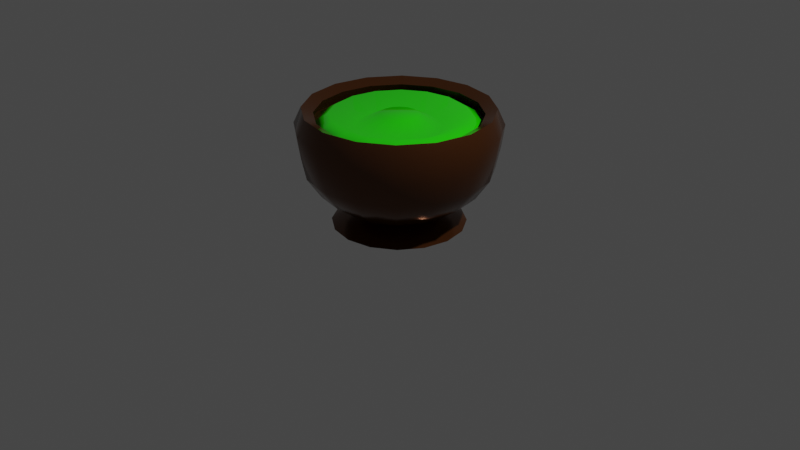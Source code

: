 # Source: Cauldron.blend  (saved by Blender 3.1.7; exported with 4.5.12 LTS)
import bpy
from mathutils import Matrix  # noqa: F401  (used for matrix-valued properties, if any)

bpy.ops.wm.read_factory_settings(use_empty=True)
scene = bpy.context.scene
scene.name = 'Scene'

# ---- collections
col_collection = bpy.data.collections.new('Collection'); scene.collection.children.link(col_collection)

# ---- materials (node trees are filled in below, after node groups)
mat_cauldronrimmat = bpy.data.materials.new('CauldronRimMat')
mat_cauldronrimmat.use_transparent_shadow = False
mat_material_001 = bpy.data.materials.new('Material.001')
mat_material_001.use_transparent_shadow = False

# ---- material node trees
mat_cauldronrimmat.use_nodes = True; mat_cauldronrimmat.node_tree.nodes.clear()
_N = mat_cauldronrimmat.node_tree.nodes; _L = mat_cauldronrimmat.node_tree.links
n0 = _N.new('ShaderNodeBsdfPrincipled'); n0.name = 'Principled BSDF'; n0.location = (10, 300)
n0.distribution = 'GGX'
n0.subsurface_method = 'RANDOM_WALK_SKIN'
n0.inputs[0].default_value = (0.1065, 0.03451, 0.007284, 1.0)
n0.inputs[1].default_value = 0.6378
n0.inputs[2].default_value = 0.1772
n0.inputs[3].default_value = 1.45
n0.inputs[13].default_value = 0.9331
n0.inputs[27].default_value = (0.0, 0.0, 0.0, 1.0)
n0.inputs[28].default_value = 1.0
n1 = _N.new('ShaderNodeOutputMaterial'); n1.name = 'Material Output'; n1.location = (300, 300)
_L.new(n0.outputs[0], n1.inputs[0])
n1.is_active_output = True
mat_material_001.use_nodes = True; mat_material_001.node_tree.nodes.clear()
_N = mat_material_001.node_tree.nodes; _L = mat_material_001.node_tree.links
n0 = _N.new('ShaderNodeBsdfPrincipled'); n0.name = 'Principled BSDF'; n0.location = (10, 300)
n0.distribution = 'GGX'
n0.subsurface_method = 'RANDOM_WALK_SKIN'
n0.inputs[0].default_value = (0.01627, 0.8, 0.0, 1.0)
n0.inputs[2].default_value = 0.0
n0.inputs[3].default_value = 1.45
n0.inputs[13].default_value = 1.0
n0.inputs[27].default_value = (0.0, 0.0, 0.0, 1.0)
n0.inputs[28].default_value = 1.0
n1 = _N.new('ShaderNodeOutputMaterial'); n1.name = 'Material Output'; n1.location = (300, 300)
_L.new(n0.outputs[0], n1.inputs[0])
n1.is_active_output = True

# ---- world
world_world = bpy.data.worlds.new('World'); scene.world = world_world
world_world.use_nodes = True; world_world.node_tree.nodes.clear()
_N = world_world.node_tree.nodes; _L = world_world.node_tree.links
n0 = _N.new('ShaderNodeOutputWorld'); n0.name = 'World Output'; n0.location = (300, 300)
n1 = _N.new('ShaderNodeBackground'); n1.name = 'Background'; n1.location = (10, 300)
n1.inputs[0].default_value = (0.05088, 0.05088, 0.05088, 1.0)
_L.new(n1.outputs[0], n0.inputs[0])
n0.is_active_output = True
world_world.color = (0.05088, 0.05088, 0.05088)
world_world.use_sun_shadow = False
world_world.sun_shadow_jitter_overblur = 0.0

# ---- cameras
cam_camera = bpy.data.cameras.new('Camera')
cam_camera.clip_end = 100.0
cam_camera.ortho_scale = 7.314

# ---- lights
light_light = bpy.data.lights.new('Light', 'POINT')
light_light.transmission_factor = 0.0
light_light.energy = 1000.0
light_light.shadow_soft_size = 0.1
light_light.shadow_maximum_resolution = 0.006
light_light.use_absolute_resolution = True

# ---- meshes
me_sphere_001 = bpy.data.meshes.new('Sphere.001')
me_sphere_001.from_pydata([(-7.257e-09, 1.031, 1.03), (0.0, 1.0, 0.8095), (0.0, 0.9511, 0.5809), (0.0, 0.5878, 0.211), (0.0, 0.309, 0.1059), (0.3652, 0.8817, 1.194), (0.3944, 0.9522, 1.03), (0.3827, 0.9239, 0.8095), (0.364, 0.8787, 0.5809), (0.3096, 0.7474, 0.3747), (0.2249, 0.543, 0.211), (0.1183, 0.2855, 0.1059), (0.2615, 0.6313, -3.93e-06), (0.6748, 0.6748, 1.194), (0.7288, 0.7288, 1.03), (0.7071, 0.7071, 0.8095), (0.6725, 0.6725, 0.5809), (0.5721, 0.5721, 0.3747), (0.4156, 0.4156, 0.211), (0.2185, 0.2185, 0.1059), (0.8817, 0.3652, 1.194), (0.9522, 0.3944, 1.03), (0.9239, 0.3827, 0.8095), (0.8787, 0.364, 0.5809), (0.7474, 0.3096, 0.3747), (0.543, 0.2249, 0.211), (0.2855, 0.1183, 0.1059), (0.9543, -2.091e-07, 1.194), (1.031, -2.631e-07, 1.03), (1.0, -2.451e-07, 0.8095), (0.9511, -2.749e-07, 0.5809), (0.809, -1.855e-07, 0.3747), (0.5878, -1.557e-07, 0.211), (0.309, -1.11e-07, 0.1059), (0.8817, -0.3652, 1.194), (0.9522, -0.3944, 1.03), (0.9239, -0.3827, 0.8095), (0.8787, -0.364, 0.5809), (0.7474, -0.3096, 0.3747), (0.543, -0.2249, 0.211), (0.2855, -0.1183, 0.1059), (0.6748, -0.6748, 1.194), (0.7288, -0.7288, 1.03), (0.7071, -0.7071, 0.8095), (0.6725, -0.6725, 0.5809), (0.5721, -0.5721, 0.3747), (0.4156, -0.4156, 0.211), (0.2185, -0.2185, 0.1059), (0.3652, -0.8817, 1.194), (0.3944, -0.9522, 1.03), (0.3827, -0.9239, 0.8095), (0.364, -0.8787, 0.5809), (0.3096, -0.7474, 0.3747), (0.2249, -0.543, 0.211), (0.1183, -0.2855, 0.1059), (-2.892e-07, -0.9543, 1.194), (-2.617e-07, -1.031, 1.03), (-2.944e-07, -1.0, 0.8095), (-2.348e-07, -0.9511, 0.5809), (-2.348e-07, -0.809, 0.3747), (-1.603e-07, -0.5878, 0.211), (-7.83e-08, -0.309, 0.1059), (-0.3652, -0.8817, 1.194), (-0.3944, -0.9522, 1.03), (-0.3827, -0.9239, 0.8095), (-0.364, -0.8787, 0.5809), (-0.3096, -0.7474, 0.3747), (-0.2249, -0.543, 0.211), (-0.1183, -0.2855, 0.1059), (-0.6748, -0.6748, 1.194), (-0.7288, -0.7288, 1.03), (-0.7071, -0.7071, 0.8095), (-0.6725, -0.6725, 0.5809), (-0.5721, -0.5721, 0.3747), (-0.4156, -0.4156, 0.211), (-0.2185, -0.2185, 0.1059), (-0.8817, -0.3652, 1.194), (-0.9522, -0.3944, 1.03), (-0.9239, -0.3827, 0.8095), (-0.8787, -0.364, 0.5809), (-0.7474, -0.3096, 0.3747), (-0.543, -0.2249, 0.211), (-0.2855, -0.1183, 0.1059), (-0.9543, 2.83e-07, 1.194), (-1.031, 2.859e-07, 1.03), (-1.0, 3.51e-07, 0.8095), (-0.9511, 2.616e-07, 0.5809), (-0.809, 2.318e-07, 0.3747), (-0.5878, 1.573e-07, 0.211), (-0.309, 6.785e-08, 0.1059), (-0.8817, 0.3652, 1.194), (-0.9522, 0.3944, 1.03), (-0.9239, 0.3827, 0.8095), (-0.8787, 0.364, 0.5809), (-0.7474, 0.3096, 0.3747), (-0.543, 0.2249, 0.211), (-0.2855, 0.1183, 0.1059), (-0.6748, 0.6748, 1.194), (-0.7288, 0.7288, 1.03), (-0.7071, 0.7071, 0.8095), (-0.6725, 0.6725, 0.5809), (-0.5721, 0.5721, 0.3747), (-0.4156, 0.4156, 0.211), (-0.2185, 0.2185, 0.1059), (-0.3652, 0.8817, 1.194), (-0.3944, 0.9522, 1.03), (-0.3827, 0.9239, 0.8095), (-0.364, 0.8787, 0.5809), (-0.3096, 0.7474, 0.3747), (-0.2249, 0.543, 0.211), (-0.1183, 0.2855, 0.1059), (4.49e-07, 0.9543, 1.194), (3.911e-07, 0.809, 0.3747), (0.2134, 0.5151, 0.06545), (-1.664e-08, 0.5575, 0.06545), (0.3942, 0.3942, 0.06545), (0.5151, 0.2134, 0.06545), (0.5575, -1.593e-07, 0.06545), (0.5151, -0.2134, 0.06545), (0.3942, -0.3942, 0.06545), (0.2134, -0.5151, 0.06545), (-1.579e-07, -0.5575, 0.06545), (-0.2134, -0.5151, 0.06545), (-0.3942, -0.3942, 0.06545), (-0.5151, -0.2134, 0.06545), (-0.5575, 1.633e-07, 0.06545), (-0.5151, 0.2134, 0.06545), (-0.3942, 0.3942, 0.06545), (-0.2134, 0.5151, 0.06545), (-2.295e-08, -1.314e-07, 6.289e-05), (-2.295e-08, 0.6833, -3.93e-06), (0.4832, 0.4832, -3.93e-06), (0.6313, 0.2615, -3.93e-06), (0.6833, -1.834e-07, -3.93e-06), (0.6313, -0.2615, -3.93e-06), (0.4832, -0.4832, -3.93e-06), (0.2615, -0.6313, -3.93e-06), (-1.961e-07, -0.6833, -3.93e-06), (-0.2615, -0.6313, -3.93e-06), (-0.4832, -0.4832, -3.93e-06), (-0.6313, -0.2615, -3.93e-06), (-0.6833, 2.12e-07, -3.93e-06), (-0.6313, 0.2615, -3.93e-06), (-0.4832, 0.4832, -3.93e-06), (-0.2615, 0.6313, -3.93e-06)], [], [(2, 1, 7, 8), (54, 61, 121, 120), (112, 2, 8, 9), (0, 111, 5, 6), (3, 112, 9, 10), (1, 0, 6, 7), (4, 3, 10, 11), (8, 7, 15, 16), (47, 54, 120, 119), (9, 8, 16, 17), (6, 5, 13, 14), (10, 9, 17, 18), (7, 6, 14, 15), (11, 10, 18, 19), (19, 18, 25, 26), (16, 15, 22, 23), (40, 47, 119, 118), (17, 16, 23, 24), (14, 13, 20, 21), (18, 17, 24, 25), (15, 14, 21, 22), (22, 21, 28, 29), (26, 25, 32, 33), (23, 22, 29, 30), (33, 40, 118, 117), (24, 23, 30, 31), (21, 20, 27, 28), (25, 24, 31, 32), (32, 31, 38, 39), (29, 28, 35, 36), (33, 32, 39, 40), (30, 29, 36, 37), (26, 33, 117, 116), (31, 30, 37, 38), (28, 27, 34, 35), (38, 37, 44, 45), (35, 34, 41, 42), (39, 38, 45, 46), (36, 35, 42, 43), (40, 39, 46, 47), (37, 36, 43, 44), (4, 11, 113, 114), (19, 26, 116, 115), (45, 44, 51, 52), (42, 41, 48, 49), (46, 45, 52, 53), (43, 42, 49, 50), (47, 46, 53, 54), (44, 43, 50, 51), (51, 50, 57, 58), (68, 75, 123, 122), (52, 51, 58, 59), (49, 48, 55, 56), (53, 52, 59, 60), (50, 49, 56, 57), (54, 53, 60, 61), (61, 60, 67, 68), (58, 57, 64, 65), (75, 82, 124, 123), (59, 58, 65, 66), (56, 55, 62, 63), (60, 59, 66, 67), (57, 56, 63, 64), (67, 66, 73, 74), (64, 63, 70, 71), (68, 67, 74, 75), (65, 64, 71, 72), (89, 96, 126, 125), (66, 65, 72, 73), (63, 62, 69, 70), (70, 69, 76, 77), (74, 73, 80, 81), (71, 70, 77, 78), (75, 74, 81, 82), (72, 71, 78, 79), (11, 19, 115, 113), (73, 72, 79, 80), (80, 79, 86, 87), (77, 76, 83, 84), (81, 80, 87, 88), (78, 77, 84, 85), (82, 81, 88, 89), (79, 78, 85, 86), (82, 89, 125, 124), (61, 68, 122, 121), (87, 86, 93, 94), (84, 83, 90, 91), (88, 87, 94, 95), (85, 84, 91, 92), (89, 88, 95, 96), (86, 85, 92, 93), (96, 95, 102, 103), (93, 92, 99, 100), (110, 4, 114, 128), (94, 93, 100, 101), (91, 90, 97, 98), (95, 94, 101, 102), (92, 91, 98, 99), (99, 98, 105, 106), (103, 102, 109, 110), (100, 99, 106, 107), (103, 110, 128, 127), (101, 100, 107, 108), (98, 97, 104, 105), (102, 101, 108, 109), (109, 108, 112, 3), (106, 105, 0, 1), (110, 109, 3, 4), (107, 106, 1, 2), (96, 103, 127, 126), (108, 107, 2, 112), (105, 104, 111, 0), (116, 117, 133, 132), (123, 124, 140, 139), (115, 116, 132, 131), (122, 123, 139, 138), (113, 115, 131, 12), (121, 122, 138, 137), (128, 114, 130, 144), (114, 113, 12, 130), (120, 121, 137, 136), (127, 128, 144, 143), (119, 120, 136, 135), (126, 127, 143, 142), (118, 119, 135, 134), (125, 126, 142, 141), (117, 118, 134, 133), (124, 125, 141, 140), (129, 130, 12), (129, 12, 131), (129, 131, 132), (129, 132, 133), (129, 133, 134), (129, 134, 135), (129, 135, 136), (129, 136, 137), (129, 137, 138), (129, 138, 139), (129, 139, 140), (129, 140, 141), (129, 141, 142), (129, 142, 143), (129, 143, 144), (129, 144, 130)])
me_sphere_001.polygons.foreach_set('use_smooth', [True] * 144)
_uv = me_sphere_001.uv_layers.new(name='UVMap')
_uv.uv.foreach_set('vector', [0.75, 0.4, 0.75, 0.5, 0.6875, 0.5, 0.6875, 0.4, 0.3125, 0.1, 0.25, 0.1, 0.25, 0.1, 0.3125, 0.1, 0.75, 0.3, 0.75, 0.4, 0.6875, 0.4, 0.6875, 0.3, 0.75, 0.6, 0.75, 0.7, 0.6875, 0.7, 0.6875, 0.6, 0.75, 0.2, 0.75, 0.3, 0.6875, 0.3, 0.6875, 0.2, 0.75, 0.5, 0.75, 0.6, 0.6875, 0.6, 0.6875, 0.5, 0.75, 0.1, 0.75, 0.2, 0.6875, 0.2, 0.6875, 0.1, 0.6875, 0.4, 0.6875, 0.5, 0.625, 0.5, 0.625, 0.4, 0.375, 0.1, 0.3125, 0.1, 0.3125, 0.1, 0.375, 0.1, 0.6875, 0.3, 0.6875, 0.4, 0.625, 0.4, 0.625, 0.3, 0.6875, 0.6, 0.6875, 0.7, 0.625, 0.7, 0.625, 0.6, 0.6875, 0.2, 0.6875, 0.3, 0.625, 0.3, 0.625, 0.2, 0.6875, 0.5, 0.6875, 0.6, 0.625, 0.6, 0.625, 0.5, 0.6875, 0.1, 0.6875, 0.2, 0.625, 0.2, 0.625, 0.1, 0.625, 0.1, 0.625, 0.2, 0.5625, 0.2, 0.5625, 0.1, 0.625, 0.4, 0.625, 0.5, 0.5625, 0.5, 0.5625, 0.4, 0.4375, 0.1, 0.375, 0.1, 0.375, 0.1, 0.4375, 0.1, 0.625, 0.3, 0.625, 0.4, 0.5625, 0.4, 0.5625, 0.3, 0.625, 0.6, 0.625, 0.7, 0.5625, 0.7, 0.5625, 0.6, 0.625, 0.2, 0.625, 0.3, 0.5625, 0.3, 0.5625, 0.2, 0.625, 0.5, 0.625, 0.6, 0.5625, 0.6, 0.5625, 0.5, 0.5625, 0.5, 0.5625, 0.6, 0.5, 0.6, 0.5, 0.5, 0.5625, 0.1, 0.5625, 0.2, 0.5, 0.2, 0.5, 0.1, 0.5625, 0.4, 0.5625, 0.5, 0.5, 0.5, 0.5, 0.4, 0.5, 0.1, 0.4375, 0.1, 0.4375, 0.1, 0.5, 0.1, 0.5625, 0.3, 0.5625, 0.4, 0.5, 0.4, 0.5, 0.3, 0.5625, 0.6, 0.5625, 0.7, 0.5, 0.7, 0.5, 0.6, 0.5625, 0.2, 0.5625, 0.3, 0.5, 0.3, 0.5, 0.2, 0.5, 0.2, 0.5, 0.3, 0.4375, 0.3, 0.4375, 0.2, 0.5, 0.5, 0.5, 0.6, 0.4375, 0.6, 0.4375, 0.5, 0.5, 0.1, 0.5, 0.2, 0.4375, 0.2, 0.4375, 0.1, 0.5, 0.4, 0.5, 0.5, 0.4375, 0.5, 0.4375, 0.4, 0.5625, 0.1, 0.5, 0.1, 0.5, 0.1, 0.5625, 0.1, 0.5, 0.3, 0.5, 0.4, 0.4375, 0.4, 0.4375, 0.3, 0.5, 0.6, 0.5, 0.7, 0.4375, 0.7, 0.4375, 0.6, 0.4375, 0.3, 0.4375, 0.4, 0.375, 0.4, 0.375, 0.3, 0.4375, 0.6, 0.4375, 0.7, 0.375, 0.7, 0.375, 0.6, 0.4375, 0.2, 0.4375, 0.3, 0.375, 0.3, 0.375, 0.2, 0.4375, 0.5, 0.4375, 0.6, 0.375, 0.6, 0.375, 0.5, 0.4375, 0.1, 0.4375, 0.2, 0.375, 0.2, 0.375, 0.1, 0.4375, 0.4, 0.4375, 0.5, 0.375, 0.5, 0.375, 0.4, 0.75, 0.1, 0.6875, 0.1, 0.6875, 0.1, 0.75, 0.1, 0.625, 0.1, 0.5625, 0.1, 0.5625, 0.1, 0.625, 0.1, 0.375, 0.3, 0.375, 0.4, 0.3125, 0.4, 0.3125, 0.3, 0.375, 0.6, 0.375, 0.7, 0.3125, 0.7, 0.3125, 0.6, 0.375, 0.2, 0.375, 0.3, 0.3125, 0.3, 0.3125, 0.2, 0.375, 0.5, 0.375, 0.6, 0.3125, 0.6, 0.3125, 0.5, 0.375, 0.1, 0.375, 0.2, 0.3125, 0.2, 0.3125, 0.1, 0.375, 0.4, 0.375, 0.5, 0.3125, 0.5, 0.3125, 0.4, 0.3125, 0.4, 0.3125, 0.5, 0.25, 0.5, 0.25, 0.4, 0.1875, 0.1, 0.125, 0.1, 0.125, 0.1, 0.1875, 0.1, 0.3125, 0.3, 0.3125, 0.4, 0.25, 0.4, 0.25, 0.3, 0.3125, 0.6, 0.3125, 0.7, 0.25, 0.7, 0.25, 0.6, 0.3125, 0.2, 0.3125, 0.3, 0.25, 0.3, 0.25, 0.2, 0.3125, 0.5, 0.3125, 0.6, 0.25, 0.6, 0.25, 0.5, 0.3125, 0.1, 0.3125, 0.2, 0.25, 0.2, 0.25, 0.1, 0.25, 0.1, 0.25, 0.2, 0.1875, 0.2, 0.1875, 0.1, 0.25, 0.4, 0.25, 0.5, 0.1875, 0.5, 0.1875, 0.4, 0.125, 0.1, 0.0625, 0.1, 0.0625, 0.1, 0.125, 0.1, 0.25, 0.3, 0.25, 0.4, 0.1875, 0.4, 0.1875, 0.3, 0.25, 0.6, 0.25, 0.7, 0.1875, 0.7, 0.1875, 0.6, 0.25, 0.2, 0.25, 0.3, 0.1875, 0.3, 0.1875, 0.2, 0.25, 0.5, 0.25, 0.6, 0.1875, 0.6, 0.1875, 0.5, 0.1875, 0.2, 0.1875, 0.3, 0.125, 0.3, 0.125, 0.2, 0.1875, 0.5, 0.1875, 0.6, 0.125, 0.6, 0.125, 0.5, 0.1875, 0.1, 0.1875, 0.2, 0.125, 0.2, 0.125, 0.1, 0.1875, 0.4, 0.1875, 0.5, 0.125, 0.5, 0.125, 0.4, 1.0, 0.1, 0.9375, 0.1, 0.9375, 0.1, 1.0, 0.1, 0.1875, 0.3, 0.1875, 0.4, 0.125, 0.4, 0.125, 0.3, 0.1875, 0.6, 0.1875, 0.7, 0.125, 0.7, 0.125, 0.6, 0.125, 0.6, 0.125, 0.7, 0.0625, 0.7, 0.0625, 0.6, 0.125, 0.2, 0.125, 0.3, 0.0625, 0.3, 0.0625, 0.2, 0.125, 0.5, 0.125, 0.6, 0.0625, 0.6, 0.0625, 0.5, 0.125, 0.1, 0.125, 0.2, 0.0625, 0.2, 0.0625, 0.1, 0.125, 0.4, 0.125, 0.5, 0.0625, 0.5, 0.0625, 0.4, 0.6875, 0.1, 0.625, 0.1, 0.625, 0.1, 0.6875, 0.1, 0.125, 0.3, 0.125, 0.4, 0.0625, 0.4, 0.0625, 0.3, 0.0625, 0.3, 0.0625, 0.4, 0.0, 0.4, 0.0, 0.3, 0.0625, 0.6, 0.0625, 0.7, 0.0, 0.7, 0.0, 0.6, 0.0625, 0.2, 0.0625, 0.3, 0.0, 0.3, 0.0, 0.2, 0.0625, 0.5, 0.0625, 0.6, 0.0, 0.6, 0.0, 0.5, 0.0625, 0.1, 0.0625, 0.2, 0.0, 0.2, 0.0, 0.1, 0.0625, 0.4, 0.0625, 0.5, 0.0, 0.5, 0.0, 0.4, 0.0625, 0.1, 0.0, 0.1, 0.0, 0.1, 0.0625, 0.1, 0.25, 0.1, 0.1875, 0.1, 0.1875, 0.1, 0.25, 0.1, 1.0, 0.3, 1.0, 0.4, 0.9375, 0.4, 0.9375, 0.3, 1.0, 0.6, 1.0, 0.7, 0.9375, 0.7, 0.9375, 0.6, 1.0, 0.2, 1.0, 0.3, 0.9375, 0.3, 0.9375, 0.2, 1.0, 0.5, 1.0, 0.6, 0.9375, 0.6, 0.9375, 0.5, 1.0, 0.1, 1.0, 0.2, 0.9375, 0.2, 0.9375, 0.1, 1.0, 0.4, 1.0, 0.5, 0.9375, 0.5, 0.9375, 0.4, 0.9375, 0.1, 0.9375, 0.2, 0.875, 0.2, 0.875, 0.1, 0.9375, 0.4, 0.9375, 0.5, 0.875, 0.5, 0.875, 0.4, 0.8125, 0.1, 0.75, 0.1, 0.75, 0.1, 0.8125, 0.1, 0.9375, 0.3, 0.9375, 0.4, 0.875, 0.4, 0.875, 0.3, 0.9375, 0.6, 0.9375, 0.7, 0.875, 0.7, 0.875, 0.6, 0.9375, 0.2, 0.9375, 0.3, 0.875, 0.3, 0.875, 0.2, 0.9375, 0.5, 0.9375, 0.6, 0.875, 0.6, 0.875, 0.5, 0.875, 0.5, 0.875, 0.6, 0.8125, 0.6, 0.8125, 0.5, 0.875, 0.1, 0.875, 0.2, 0.8125, 0.2, 0.8125, 0.1, 0.875, 0.4, 0.875, 0.5, 0.8125, 0.5, 0.8125, 0.4, 0.875, 0.1, 0.8125, 0.1, 0.8125, 0.1, 0.875, 0.1, 0.875, 0.3, 0.875, 0.4, 0.8125, 0.4, 0.8125, 0.3, 0.875, 0.6, 0.875, 0.7, 0.8125, 0.7, 0.8125, 0.6, 0.875, 0.2, 0.875, 0.3, 0.8125, 0.3, 0.8125, 0.2, 0.8125, 0.2, 0.8125, 0.3, 0.75, 0.3, 0.75, 0.2, 0.8125, 0.5, 0.8125, 0.6, 0.75, 0.6, 0.75, 0.5, 0.8125, 0.1, 0.8125, 0.2, 0.75, 0.2, 0.75, 0.1, 0.8125, 0.4, 0.8125, 0.5, 0.75, 0.5, 0.75, 0.4, 0.9375, 0.1, 0.875, 0.1, 0.875, 0.1, 0.9375, 0.1, 0.8125, 0.3, 0.8125, 0.4, 0.75, 0.4, 0.75, 0.3, 0.8125, 0.6, 0.8125, 0.7, 0.75, 0.7, 0.75, 0.6, 0.5625, 0.1, 0.5, 0.1, 0.5, 0.1, 0.5625, 0.1, 0.125, 0.1, 0.0625, 0.1, 0.0625, 0.1, 0.125, 0.1, 0.625, 0.1, 0.5625, 0.1, 0.5625, 0.1, 0.625, 0.1, 0.1875, 0.1, 0.125, 0.1, 0.125, 0.1, 0.1875, 0.1, 0.6875, 0.1, 0.625, 0.1, 0.625, 0.1, 0.6875, 0.1, 0.25, 0.1, 0.1875, 0.1, 0.1875, 0.1, 0.25, 0.1, 0.8125, 0.1, 0.75, 0.1, 0.75, 0.1, 0.8125, 0.1, 0.75, 0.1, 0.6875, 0.1, 0.6875, 0.1, 0.75, 0.1, 0.3125, 0.1, 0.25, 0.1, 0.25, 0.1, 0.3125, 0.1, 0.875, 0.1, 0.8125, 0.1, 0.8125, 0.1, 0.875, 0.1, 0.375, 0.1, 0.3125, 0.1, 0.3125, 0.1, 0.375, 0.1, 0.9375, 0.1, 0.875, 0.1, 0.875, 0.1, 0.9375, 0.1, 0.4375, 0.1, 0.375, 0.1, 0.375, 0.1, 0.4375, 0.1, 1.0, 0.1, 0.9375, 0.1, 0.9375, 0.1, 1.0, 0.1, 0.5, 0.1, 0.4375, 0.1, 0.4375, 0.1, 0.5, 0.1, 0.0625, 0.1, 0.0, 0.1, 0.0, 0.1, 0.0625, 0.1, 0.7188, 0.0, 0.75, 0.1, 0.6875, 0.1, 0.6562, 0.0, 0.6875, 0.1, 0.625, 0.1, 0.5937, 0.0, 0.625, 0.1, 0.5625, 0.1, 0.5312, 0.0, 0.5625, 0.1, 0.5, 0.1, 0.4687, 0.0, 0.5, 0.1, 0.4375, 0.1, 0.4062, 0.0, 0.4375, 0.1, 0.375, 0.1, 0.3437, 0.0, 0.375, 0.1, 0.3125, 0.1, 0.2812, 0.0, 0.3125, 0.1, 0.25, 0.1, 0.2187, 0.0, 0.25, 0.1, 0.1875, 0.1, 0.1562, 0.0, 0.1875, 0.1, 0.125, 0.1, 0.09375, 0.0, 0.125, 0.1, 0.0625, 0.1, 0.03125, 0.0, 0.0625, 0.1, 0.0, 0.1, 0.9688, 0.0, 1.0, 0.1, 0.9375, 0.1, 0.9062, 0.0, 0.9375, 0.1, 0.875, 0.1, 0.8437, 0.0, 0.875, 0.1, 0.8125, 0.1, 0.7812, 0.0, 0.8125, 0.1, 0.75, 0.1])
me_sphere_001.materials.append(mat_cauldronrimmat)
me_sphere_001.use_remesh_fix_poles = True
me_sphere_001.use_remesh_preserve_attributes = False
me_sphere_001.update()
me_cylinder_001 = bpy.data.meshes.new('Cylinder.001')
me_cylinder_001.from_pydata([(1.312e-09, 0.9217, -0.06114), (0.3527, 0.8516, -0.06114), (0.6517, 0.6517, -0.06114), (0.8516, 0.3527, -0.06114), (0.9217, -4.058e-08, -0.06114), (0.8516, -0.3527, -0.06114), (0.6517, -0.6517, -0.06114), (0.3527, -0.8516, -0.06114), (-7.927e-08, -0.9217, -0.06114), (-0.3527, -0.8516, -0.06114), (-0.6517, -0.6517, -0.06114), (-0.8516, -0.3527, -0.06114), (-0.9217, 1.07e-08, -0.06114), (-0.8516, 0.3527, -0.06114), (-0.6517, 0.6517, -0.06114), (-0.3527, 0.8516, -0.06114), (0.2649, 0.6395, 0.07853), (2.225e-09, 0.6922, 0.07853), (0.4894, 0.4894, 0.07853), (0.6395, 0.2649, 0.07853), (0.6922, -3.025e-08, 0.07853), (0.6395, -0.2649, 0.07853), (0.4894, -0.4894, 0.07853), (0.2649, -0.6395, 0.07853), (-5.829e-08, -0.6922, 0.07853), (-0.2649, -0.6395, 0.07853), (-0.4894, -0.4894, 0.07853), (-0.6395, -0.2649, 0.07853), (-0.6922, 8.262e-09, 0.07853), (-0.6395, 0.2649, 0.07853), (-0.4894, 0.4894, 0.07853), (-0.2649, 0.6395, 0.07853), (0.1672, 0.4036, -0.05071), (2.911e-09, 0.4369, -0.05071), (0.3089, 0.3089, -0.05071), (0.4036, 0.1672, -0.05071), (0.4369, -1.77e-08, -0.05071), (0.4036, -0.1672, -0.05071), (0.3089, -0.3089, -0.05071), (0.1672, -0.4036, -0.05071), (-3.528e-08, -0.4369, -0.05071), (-0.1672, -0.4036, -0.05071), (-0.3089, -0.3089, -0.05071), (-0.4036, -0.1672, -0.05071), (-0.4369, 6.607e-09, -0.05071), (-0.4036, 0.1672, -0.05071), (-0.3089, 0.3089, -0.05071), (-0.1672, 0.4036, -0.05071), (0.07641, 0.1845, 0.07518), (3.891e-09, 0.1997, 0.07518), (0.1412, 0.1412, 0.07518), (0.1845, 0.07641, 0.07518), (0.1997, -1.116e-08, 0.07518), (0.1845, -0.07641, 0.07518), (0.1412, -0.1412, 0.07518), (0.07641, -0.1845, 0.07518), (-1.356e-08, -0.1997, 0.07518), (-0.07641, -0.1845, 0.07518), (-0.1412, -0.1412, 0.07518), (-0.1845, -0.07641, 0.07518), (-0.1997, -5.402e-11, 0.07518), (-0.1845, 0.07641, 0.07518), (-0.1412, 0.1412, 0.07518), (-0.07641, 0.1845, 0.07518)], [], [(1, 2, 3, 4, 5, 6, 7, 8, 9, 10, 11, 12, 13, 14, 15, 0), (24, 23, 39, 40), (9, 8, 24, 25), (2, 1, 16, 18), (10, 9, 25, 26), (3, 2, 18, 19), (11, 10, 26, 27), (4, 3, 19, 20), (12, 11, 27, 28), (5, 4, 20, 21), (13, 12, 28, 29), (6, 5, 21, 22), (14, 13, 29, 30), (7, 6, 22, 23), (15, 14, 30, 31), (8, 7, 23, 24), (1, 0, 17, 16), (0, 15, 31, 17), (45, 44, 60, 61), (16, 17, 33, 32), (17, 31, 47, 33), (25, 24, 40, 41), (18, 16, 32, 34), (26, 25, 41, 42), (19, 18, 34, 35), (27, 26, 42, 43), (20, 19, 35, 36), (28, 27, 43, 44), (21, 20, 36, 37), (29, 28, 44, 45), (22, 21, 37, 38), (30, 29, 45, 46), (23, 22, 38, 39), (31, 30, 46, 47), (48, 49, 63, 62, 61, 60, 59, 58, 57, 56, 55, 54, 53, 52, 51, 50), (38, 37, 53, 54), (46, 45, 61, 62), (39, 38, 54, 55), (47, 46, 62, 63), (40, 39, 55, 56), (32, 33, 49, 48), (33, 47, 63, 49), (41, 40, 56, 57), (34, 32, 48, 50), (42, 41, 57, 58), (35, 34, 50, 51), (43, 42, 58, 59), (36, 35, 51, 52), (44, 43, 59, 60), (37, 36, 52, 53)])
me_cylinder_001.polygons.foreach_set('use_smooth', [True] * 50)
_uv = me_cylinder_001.uv_layers.new(name='UVMap')
_uv.uv.foreach_set('vector', [0.3418, 0.4717, 0.4197, 0.4197, 0.4717, 0.3418, 0.49, 0.25, 0.4717, 0.1582, 0.4197, 0.08029, 0.3418, 0.02827, 0.25, 0.01, 0.1582, 0.02827, 0.08029, 0.08029, 0.02827, 0.1582, 0.01, 0.25, 0.02827, 0.3418, 0.08029, 0.4197, 0.1582, 0.4717, 0.25, 0.49, 0.25, 0.01, 0.3418, 0.02827, 0.3418, 0.02827, 0.25, 0.01, 0.1582, 0.02827, 0.25, 0.01, 0.25, 0.01, 0.1582, 0.02827, 0.4197, 0.4197, 0.3418, 0.4717, 0.3418, 0.4717, 0.4197, 0.4197, 0.08029, 0.08029, 0.1582, 0.02827, 0.1582, 0.02827, 0.08029, 0.08029, 0.4717, 0.3418, 0.4197, 0.4197, 0.4197, 0.4197, 0.4717, 0.3418, 0.02827, 0.1582, 0.08029, 0.08029, 0.08029, 0.08029, 0.02827, 0.1582, 0.49, 0.25, 0.4717, 0.3418, 0.4717, 0.3418, 0.49, 0.25, 0.01, 0.25, 0.02827, 0.1582, 0.02827, 0.1582, 0.01, 0.25, 0.4717, 0.1582, 0.49, 0.25, 0.49, 0.25, 0.4717, 0.1582, 0.02827, 0.3418, 0.01, 0.25, 0.01, 0.25, 0.02827, 0.3418, 0.4197, 0.08029, 0.4717, 0.1582, 0.4717, 0.1582, 0.4197, 0.08029, 0.08029, 0.4197, 0.02827, 0.3418, 0.02827, 0.3418, 0.08029, 0.4197, 0.3418, 0.02827, 0.4197, 0.08029, 0.4197, 0.08029, 0.3418, 0.02827, 0.1582, 0.4717, 0.08029, 0.4197, 0.08029, 0.4197, 0.1582, 0.4717, 0.25, 0.01, 0.3418, 0.02827, 0.3418, 0.02827, 0.25, 0.01, 0.3418, 0.4717, 0.25, 0.49, 0.25, 0.49, 0.3418, 0.4717, 0.25, 0.49, 0.1582, 0.4717, 0.1582, 0.4717, 0.25, 0.49, 0.02827, 0.3418, 0.01, 0.25, 0.01, 0.25, 0.02827, 0.3418, 0.3418, 0.4717, 0.25, 0.49, 0.25, 0.49, 0.3418, 0.4717, 0.25, 0.49, 0.1582, 0.4717, 0.1582, 0.4717, 0.25, 0.49, 0.1582, 0.02827, 0.25, 0.01, 0.25, 0.01, 0.1582, 0.02827, 0.4197, 0.4197, 0.3418, 0.4717, 0.3418, 0.4717, 0.4197, 0.4197, 0.08029, 0.08029, 0.1582, 0.02827, 0.1582, 0.02827, 0.08029, 0.08029, 0.4717, 0.3418, 0.4197, 0.4197, 0.4197, 0.4197, 0.4717, 0.3418, 0.02827, 0.1582, 0.08029, 0.08029, 0.08029, 0.08029, 0.02827, 0.1582, 0.49, 0.25, 0.4717, 0.3418, 0.4717, 0.3418, 0.49, 0.25, 0.01, 0.25, 0.02827, 0.1582, 0.02827, 0.1582, 0.01, 0.25, 0.4717, 0.1582, 0.49, 0.25, 0.49, 0.25, 0.4717, 0.1582, 0.02827, 0.3418, 0.01, 0.25, 0.01, 0.25, 0.02827, 0.3418, 0.4197, 0.08029, 0.4717, 0.1582, 0.4717, 0.1582, 0.4197, 0.08029, 0.08029, 0.4197, 0.02827, 0.3418, 0.02827, 0.3418, 0.08029, 0.4197, 0.3418, 0.02827, 0.4197, 0.08029, 0.4197, 0.08029, 0.3418, 0.02827, 0.1582, 0.4717, 0.08029, 0.4197, 0.08029, 0.4197, 0.1582, 0.4717, 0.3418, 0.4717, 0.25, 0.49, 0.1582, 0.4717, 0.08029, 0.4197, 0.02827, 0.3418, 0.01, 0.25, 0.02827, 0.1582, 0.08029, 0.08029, 0.1582, 0.02827, 0.25, 0.01, 0.3418, 0.02827, 0.4197, 0.08029, 0.4717, 0.1582, 0.49, 0.25, 0.4717, 0.3418, 0.4197, 0.4197, 0.4197, 0.08029, 0.4717, 0.1582, 0.4717, 0.1582, 0.4197, 0.08029, 0.08029, 0.4197, 0.02827, 0.3418, 0.02827, 0.3418, 0.08029, 0.4197, 0.3418, 0.02827, 0.4197, 0.08029, 0.4197, 0.08029, 0.3418, 0.02827, 0.1582, 0.4717, 0.08029, 0.4197, 0.08029, 0.4197, 0.1582, 0.4717, 0.25, 0.01, 0.3418, 0.02827, 0.3418, 0.02827, 0.25, 0.01, 0.3418, 0.4717, 0.25, 0.49, 0.25, 0.49, 0.3418, 0.4717, 0.25, 0.49, 0.1582, 0.4717, 0.1582, 0.4717, 0.25, 0.49, 0.1582, 0.02827, 0.25, 0.01, 0.25, 0.01, 0.1582, 0.02827, 0.4197, 0.4197, 0.3418, 0.4717, 0.3418, 0.4717, 0.4197, 0.4197, 0.08029, 0.08029, 0.1582, 0.02827, 0.1582, 0.02827, 0.08029, 0.08029, 0.4717, 0.3418, 0.4197, 0.4197, 0.4197, 0.4197, 0.4717, 0.3418, 0.02827, 0.1582, 0.08029, 0.08029, 0.08029, 0.08029, 0.02827, 0.1582, 0.49, 0.25, 0.4717, 0.3418, 0.4717, 0.3418, 0.49, 0.25, 0.01, 0.25, 0.02827, 0.1582, 0.02827, 0.1582, 0.01, 0.25, 0.4717, 0.1582, 0.49, 0.25, 0.49, 0.25, 0.4717, 0.1582])
me_cylinder_001.materials.append(mat_material_001)
me_cylinder_001.use_remesh_fix_poles = True
me_cylinder_001.use_remesh_preserve_attributes = False
me_cylinder_001.update()

# ---- objects
ob_light = bpy.data.objects.new('Light', light_light)
ob_camera = bpy.data.objects.new('Camera', cam_camera)
ob_cauldron = bpy.data.objects.new('Cauldron', me_sphere_001)
ob_cauldrongoo = bpy.data.objects.new('CauldronGoo', me_cylinder_001)

# ---- transforms, parenting, visibility, modifiers, constraints
ob_light.location = (4.076, 1.005, 5.904)
ob_light.rotation_euler = (0.6503, 0.05522, 1.866)
ob_light.lock_rotations_4d = False
ob_light.empty_display_type = 'ARROWS'
ob_light.color = (0.0, 0.0, 0.0, 0.0)
ob_light.lineart.crease_threshold = 0.0
ob_camera.location = (7.359, -6.926, 4.958)
ob_camera.rotation_euler = (1.109, 0.0, 0.8149)
ob_camera.lock_rotations_4d = False
ob_camera.empty_display_type = 'ARROWS'
ob_camera.color = (0.0, 0.0, 0.0, 0.0)
ob_camera.display_type = 'WIRE'
ob_camera.lineart.crease_threshold = 0.0
ob_cauldron.location = (0.0, 0.0, 0.0)
_m = ob_cauldron.modifiers.new('Solidify', 'SOLIDIFY')
_m.thickness = 0.13
_m = ob_cauldron.modifiers.new('EdgeSplit', 'EDGE_SPLIT')
_m.split_angle = 0.6056
ob_cauldrongoo.location = (0.0, 0.0, 1.057)
ob_cauldrongoo.scale = (0.9873, 0.9873, 0.9873)

# ---- collection membership
col_collection.objects.link(ob_light)
col_collection.objects.link(ob_camera)
col_collection.objects.link(ob_cauldron)
col_collection.objects.link(ob_cauldrongoo)

# ---- scene / render settings (as saved in the file)
scene.camera = ob_camera
scene.frame_start = 1; scene.frame_end = 250; scene.frame_set(1)
scene.render.engine = 'BLENDER_EEVEE_NEXT'
scene.cycles.sampling_pattern = 'TABULATED_SOBOL'
scene.cycles.use_light_tree = False
scene.view_settings.view_transform = 'Filmic'
bpy.context.view_layer.update()
